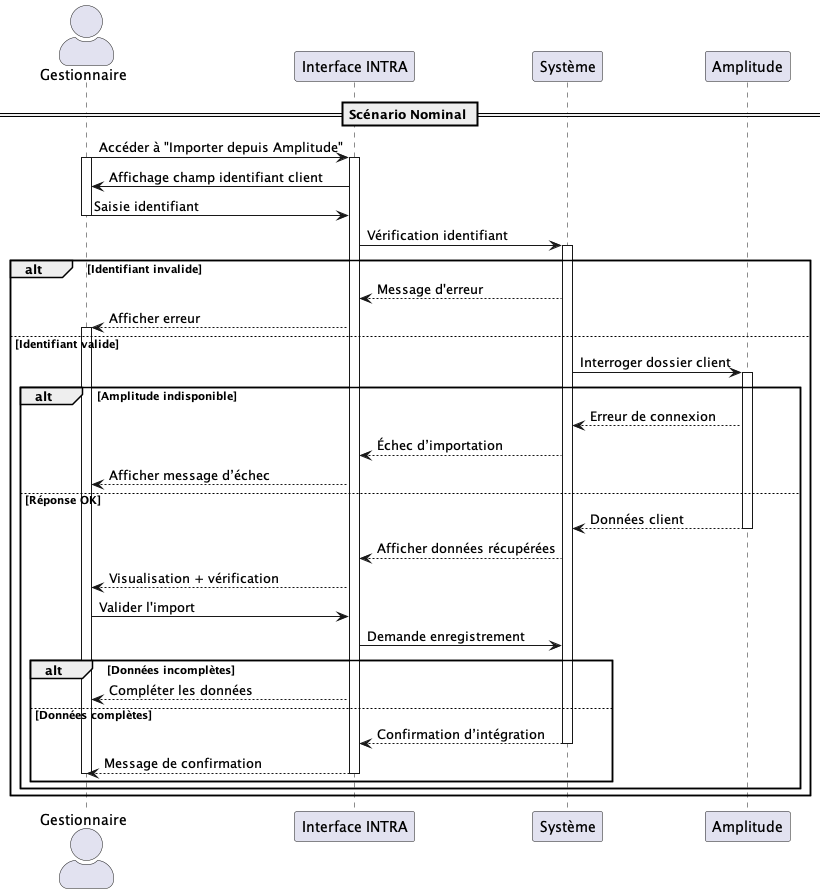

The diagram above was rendered by PlantUML. Its source (embedded in the PNG):
@startuml UC003 
skinparam actorStyle awesome

actor Gestionnaire
participant "Interface INTRA" as UI
participant "Système" as System
participant "Amplitude" as Amplitude

== Scénario Nominal ==
Gestionnaire -> UI : Accéder à "Importer depuis Amplitude"
activate Gestionnaire
activate UI
UI -> Gestionnaire : Affichage champ identifiant client
Gestionnaire -> UI : Saisie identifiant
deactivate Gestionnaire
UI -> System : Vérification identifiant
activate System
alt Identifiant invalide
    System --> UI : Message d'erreur
    UI --> Gestionnaire : Afficher erreur
    activate Gestionnaire
else Identifiant valide
    System -> Amplitude : Interroger dossier client
    activate Amplitude
    alt Amplitude indisponible
        Amplitude --> System : Erreur de connexion
        System --> UI : Échec d’importation
        UI --> Gestionnaire : Afficher message d’échec
    else Réponse OK
        Amplitude --> System : Données client
        deactivate Amplitude
        System --> UI : Afficher données récupérées
        UI --> Gestionnaire : Visualisation + vérification
        Gestionnaire -> UI : Valider l'import
        UI -> System : Demande enregistrement
        alt Données incomplètes
            UI --> Gestionnaire : Compléter les données
        else Données complètes
            System --> UI : Confirmation d’intégration
            deactivate System
            UI --> Gestionnaire : Message de confirmation
            deactivate Gestionnaire
            deactivate UI
        end
    end
end
deactivate UI
@enduml